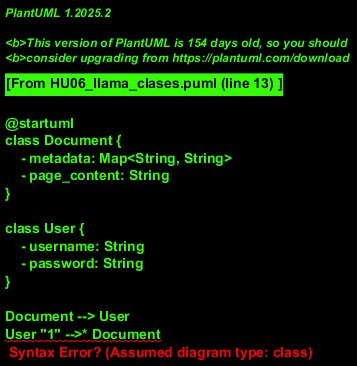

The diagram above was rendered by PlantUML. Its source (embedded in the PNG):
@startuml
class Document {
    - metadata: Map<String, String>
    - page_content: String
}

class User {
    - username: String
    - password: String
}

Document --> User
User "1" -->* Document

class PDFGenerator {
    + generatePDF(Document)
}

class Storage {
    + storeFile(File)
}

Document *-- PDFGenerator
PDFGenerator o-- Storage
@enduml